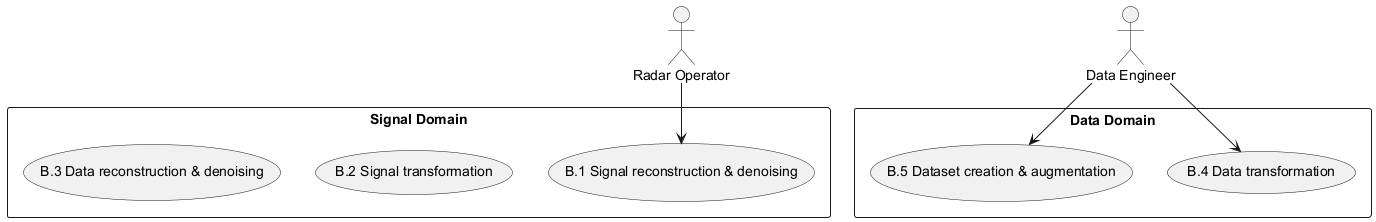

The diagram above was rendered by PlantUML. Its source (embedded in the PNG):
@startuml
actor "Radar Operator" as Operator
actor "Data Engineer" as Engineer

rectangle "Signal Domain" {
  usecase "B.1 Signal reconstruction & denoising"
  usecase "B.2 Signal transformation"
  usecase "B.3 Data reconstruction & denoising"
}
rectangle "Data Domain" {
  usecase "B.4 Data transformation"
  usecase "B.5 Dataset creation & augmentation"
}

Operator --> "B.1 Signal reconstruction & denoising"
Engineer --> "B.4 Data transformation"
Engineer --> "B.5 Dataset creation & augmentation"
@enduml